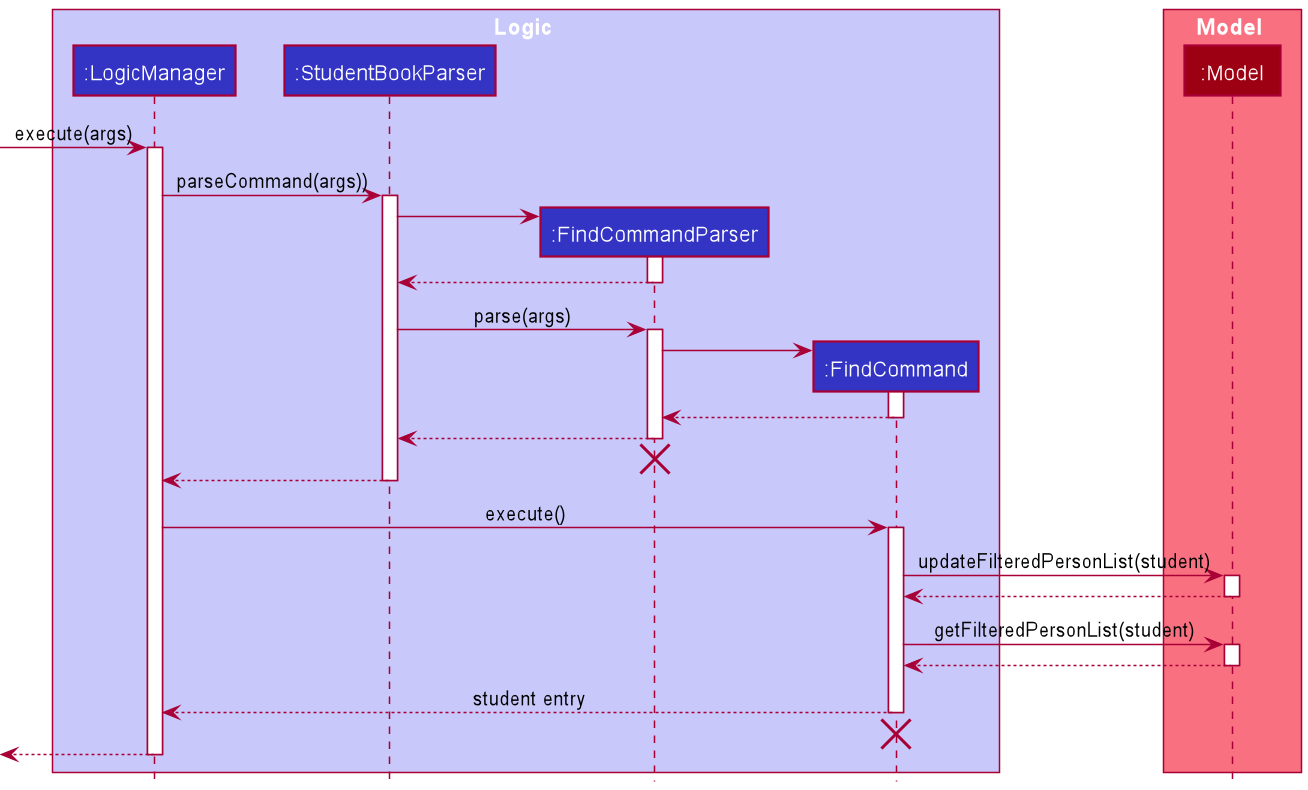

The diagram above was rendered by PlantUML. Its source (embedded in the PNG):
@startuml
!include style.puml

box Logic LOGIC_COLOR_T1
participant ":LogicManager" as LogicManager LOGIC_COLOR
participant ":StudentBookParser" as StudentBookParser LOGIC_COLOR
participant ":FindCommandParser" as FindCommandParser LOGIC_COLOR
participant ":FindCommand" as FindCommand LOGIC_COLOR
end box

box Model MODEL_COLOR_T1
participant ":Model" as Model MODEL_COLOR
end box
[-> LogicManager : execute(args)
activate LogicManager

LogicManager -> StudentBookParser : parseCommand(args))
activate StudentBookParser

create FindCommandParser
StudentBookParser -> FindCommandParser
activate FindCommandParser

StudentBookParser <-- FindCommandParser
deactivate FindCommandParser

StudentBookParser -> FindCommandParser : parse(args)
activate FindCommandParser

create FindCommand
FindCommandParser -> FindCommand
activate FindCommand

FindCommand --> FindCommandParser
deactivate FindCommand

FindCommandParser --> StudentBookParser
deactivate FindCommandParser
FindCommandParser -[hidden]-> StudentBookParser
destroy FindCommandParser

StudentBookParser --> LogicManager
deactivate StudentBookParser

LogicManager -> FindCommand : execute()
activate FindCommand

FindCommand -> Model : updateFilteredPersonList(student)
activate Model

Model --> FindCommand
deactivate Model

FindCommand -> Model : getFilteredPersonList(student)
activate Model

Model --> FindCommand
deactivate Model

FindCommand --> LogicManager : student entry
deactivate FindCommand
FindCommand -[hidden]-> LogicManager
destroy FindCommand

[<--LogicManager
deactivate LogicManager
@enduml